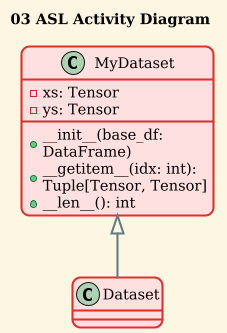

The diagram above was rendered by PlantUML. Its source (embedded in the PNG):
@startuml
!theme sunlust
title 03 ASL Activity Diagram
class MyDataset {
  - xs: Tensor
  - ys: Tensor
  + __init__(base_df: DataFrame)
  + __getitem__(idx: int): Tuple[Tensor, Tensor]
  + __len__(): int
}

MyDataset <|-- Dataset
@enduml